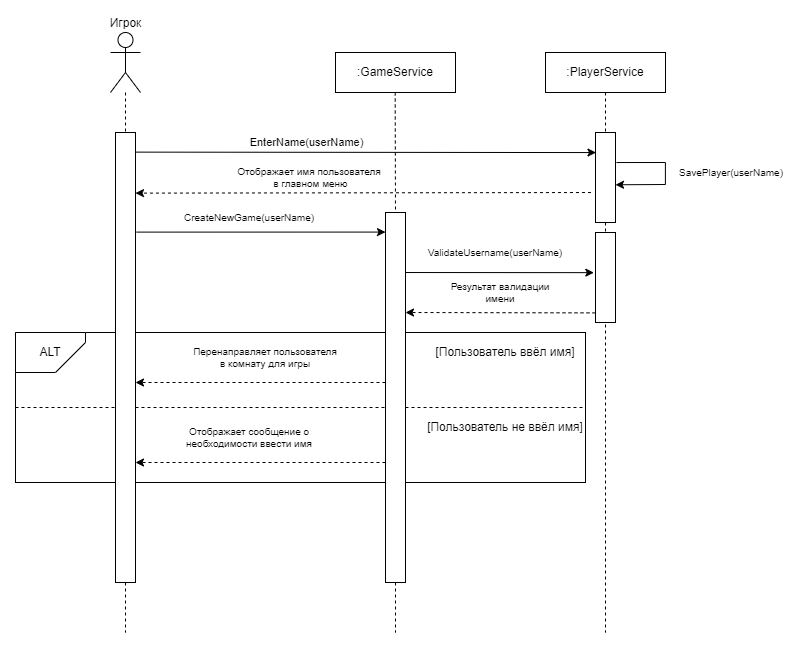

The diagram above was exported from draw.io. Its source (the exported page's mxGraphModel, read from the mxfile embedded in the PNG):
<mxGraphModel dx="1147" dy="614" grid="1" gridSize="10" guides="1" tooltips="1" connect="1" arrows="1" fold="1" page="1" pageScale="1" pageWidth="827" pageHeight="1169" math="0" shadow="0">
  <root>
    <mxCell id="0" />
    <mxCell id="1" parent="0" />
    <mxCell id="kXN6u7sGLQjS9zst5kEX-311" value="Игрок" style="shape=umlActor;verticalLabelPosition=top;verticalAlign=bottom;html=1;outlineConnect=0;labelPosition=center;align=center;" vertex="1" parent="1">
      <mxGeometry x="715" y="980" width="30" height="60" as="geometry" />
    </mxCell>
    <mxCell id="kXN6u7sGLQjS9zst5kEX-312" value="" style="rounded=0;whiteSpace=wrap;html=1;" vertex="1" parent="1">
      <mxGeometry x="620" y="1280" width="570" height="150" as="geometry" />
    </mxCell>
    <mxCell id="kXN6u7sGLQjS9zst5kEX-313" value="ALT" style="shape=card;whiteSpace=wrap;html=1;direction=south;flipH=0;flipV=1;" vertex="1" parent="1">
      <mxGeometry x="620" y="1280" width="70" height="40" as="geometry" />
    </mxCell>
    <mxCell id="kXN6u7sGLQjS9zst5kEX-314" value=":PlayerService" style="rounded=0;whiteSpace=wrap;html=1;" vertex="1" parent="1">
      <mxGeometry x="1150" y="1000" width="120" height="40" as="geometry" />
    </mxCell>
    <mxCell id="kXN6u7sGLQjS9zst5kEX-315" value="" style="rounded=0;whiteSpace=wrap;html=1;" vertex="1" parent="1">
      <mxGeometry x="1200" y="1080" width="20" height="90" as="geometry" />
    </mxCell>
    <mxCell id="kXN6u7sGLQjS9zst5kEX-316" value="" style="endArrow=none;dashed=1;html=1;rounded=0;entryX=0.5;entryY=0;entryDx=0;entryDy=0;" edge="1" parent="1" source="kXN6u7sGLQjS9zst5kEX-311" target="kXN6u7sGLQjS9zst5kEX-339">
      <mxGeometry width="50" height="50" relative="1" as="geometry">
        <mxPoint x="730" y="1020" as="sourcePoint" />
        <mxPoint x="880" y="1150" as="targetPoint" />
      </mxGeometry>
    </mxCell>
    <mxCell id="kXN6u7sGLQjS9zst5kEX-317" value="" style="endArrow=none;dashed=1;html=1;rounded=0;entryX=0.5;entryY=0;entryDx=0;entryDy=0;exitX=0.5;exitY=1;exitDx=0;exitDy=0;" edge="1" parent="1" source="kXN6u7sGLQjS9zst5kEX-314" target="kXN6u7sGLQjS9zst5kEX-315">
      <mxGeometry width="50" height="50" relative="1" as="geometry">
        <mxPoint x="1448" y="1000" as="sourcePoint" />
        <mxPoint x="1448" y="1060" as="targetPoint" />
      </mxGeometry>
    </mxCell>
    <mxCell id="kXN6u7sGLQjS9zst5kEX-318" value="" style="endArrow=none;dashed=1;html=1;rounded=0;exitX=0.5;exitY=1;exitDx=0;exitDy=0;" edge="1" parent="1" source="kXN6u7sGLQjS9zst5kEX-339">
      <mxGeometry width="50" height="50" relative="1" as="geometry">
        <mxPoint x="730" y="1420" as="sourcePoint" />
        <mxPoint x="730" y="1580" as="targetPoint" />
      </mxGeometry>
    </mxCell>
    <mxCell id="kXN6u7sGLQjS9zst5kEX-319" value="" style="endArrow=classic;html=1;rounded=0;exitX=1.186;exitY=0.041;exitDx=0;exitDy=0;exitPerimeter=0;entryX=0.024;entryY=0.223;entryDx=0;entryDy=0;entryPerimeter=0;" edge="1" parent="1" target="kXN6u7sGLQjS9zst5kEX-315">
      <mxGeometry width="50" height="50" relative="1" as="geometry">
        <mxPoint x="739.9999999999999" y="1099.62" as="sourcePoint" />
        <mxPoint x="1200" y="1100" as="targetPoint" />
      </mxGeometry>
    </mxCell>
    <mxCell id="kXN6u7sGLQjS9zst5kEX-320" value="EnterName(userName)" style="edgeLabel;html=1;align=center;verticalAlign=middle;resizable=0;points=[];" vertex="1" connectable="0" parent="kXN6u7sGLQjS9zst5kEX-319">
      <mxGeometry x="-0.1031" y="-2" relative="1" as="geometry">
        <mxPoint x="-36" y="-12" as="offset" />
      </mxGeometry>
    </mxCell>
    <mxCell id="kXN6u7sGLQjS9zst5kEX-321" value="" style="endArrow=classic;html=1;rounded=0;exitX=1.076;exitY=0.047;exitDx=0;exitDy=0;exitPerimeter=0;entryX=1.005;entryY=0.692;entryDx=0;entryDy=0;entryPerimeter=0;" edge="1" parent="1">
      <mxGeometry width="50" height="50" relative="1" as="geometry">
        <mxPoint x="1220.94" y="1110.04" as="sourcePoint" />
        <mxPoint x="1220" y="1132.2800000000002" as="targetPoint" />
        <Array as="points">
          <mxPoint x="1269.9" y="1110" />
          <mxPoint x="1269.9" y="1132" />
        </Array>
      </mxGeometry>
    </mxCell>
    <mxCell id="kXN6u7sGLQjS9zst5kEX-322" value="SavePlayer(userName)" style="text;html=1;align=center;verticalAlign=middle;whiteSpace=wrap;rounded=0;fontSize=10;" vertex="1" parent="1">
      <mxGeometry x="1291" y="1110" width="90" height="20" as="geometry" />
    </mxCell>
    <mxCell id="kXN6u7sGLQjS9zst5kEX-323" value="" style="endArrow=classic;html=1;rounded=0;entryX=1.1;entryY=0.197;entryDx=0;entryDy=0;entryPerimeter=0;exitX=-0.227;exitY=0.667;exitDx=0;exitDy=0;dashed=1;exitPerimeter=0;" edge="1" parent="1" source="kXN6u7sGLQjS9zst5kEX-315">
      <mxGeometry width="50" height="50" relative="1" as="geometry">
        <mxPoint x="978" y="1140" as="sourcePoint" />
        <mxPoint x="740" y="1140.6200000000003" as="targetPoint" />
      </mxGeometry>
    </mxCell>
    <mxCell id="kXN6u7sGLQjS9zst5kEX-324" value="&lt;br style=&quot;font-size: 10px;&quot;&gt;&lt;span style=&quot;color: rgb(0, 0, 0); font-family: Helvetica; font-size: 10px; font-style: normal; font-variant-ligatures: normal; font-variant-caps: normal; font-weight: 400; letter-spacing: normal; orphans: 2; text-align: center; text-indent: 0px; text-transform: none; widows: 2; word-spacing: 0px; -webkit-text-stroke-width: 0px; white-space: nowrap; background-color: rgb(255, 255, 255); text-decoration-thickness: initial; text-decoration-style: initial; text-decoration-color: initial; float: none; display: inline !important;&quot;&gt;Отображает имя пользователя&lt;br style=&quot;font-size: 10px;&quot;&gt;&amp;nbsp;в главном меню&lt;/span&gt;&lt;div style=&quot;font-size: 10px;&quot;&gt;&lt;br style=&quot;font-size: 10px;&quot;&gt;&lt;/div&gt;" style="text;html=1;align=center;verticalAlign=middle;whiteSpace=wrap;rounded=0;fontSize=10;" vertex="1" parent="1">
      <mxGeometry x="854" y="1100" width="120" height="50" as="geometry" />
    </mxCell>
    <mxCell id="kXN6u7sGLQjS9zst5kEX-325" value="" style="endArrow=classic;html=1;rounded=0;entryX=-0.008;entryY=0.134;entryDx=0;entryDy=0;entryPerimeter=0;exitX=1.031;exitY=0.288;exitDx=0;exitDy=0;exitPerimeter=0;" edge="1" parent="1">
      <mxGeometry width="50" height="50" relative="1" as="geometry">
        <mxPoint x="740.7799999999999" y="1179.6" as="sourcePoint" />
        <mxPoint x="990.0000000000002" y="1179.58" as="targetPoint" />
      </mxGeometry>
    </mxCell>
    <mxCell id="kXN6u7sGLQjS9zst5kEX-326" value="CreateNewGame(userName)" style="text;html=1;align=center;verticalAlign=middle;whiteSpace=wrap;rounded=0;fontSize=10;" vertex="1" parent="1">
      <mxGeometry x="794.1600000000001" y="1150" width="120" height="30" as="geometry" />
    </mxCell>
    <mxCell id="kXN6u7sGLQjS9zst5kEX-327" value="&lt;div style=&quot;font-size: 10px;&quot;&gt;Перенаправляет пользователя в комнату для игры&lt;/div&gt;" style="text;html=1;align=center;verticalAlign=middle;whiteSpace=wrap;rounded=0;fontSize=10;" vertex="1" parent="1">
      <mxGeometry x="795" y="1280" width="150" height="50" as="geometry" />
    </mxCell>
    <mxCell id="kXN6u7sGLQjS9zst5kEX-328" value="[Пользователь ввёл имя]" style="text;html=1;align=center;verticalAlign=middle;whiteSpace=wrap;rounded=0;" vertex="1" parent="1">
      <mxGeometry x="1020" y="1285" width="180" height="30" as="geometry" />
    </mxCell>
    <mxCell id="kXN6u7sGLQjS9zst5kEX-329" value="ValidateUsername(userName)" style="text;html=1;align=center;verticalAlign=middle;whiteSpace=wrap;rounded=0;fontSize=10;" vertex="1" parent="1">
      <mxGeometry x="1050" y="1190" width="100" height="20" as="geometry" />
    </mxCell>
    <mxCell id="kXN6u7sGLQjS9zst5kEX-330" value="" style="endArrow=none;dashed=1;html=1;rounded=0;exitX=0;exitY=0.5;exitDx=0;exitDy=0;entryX=1;entryY=0.5;entryDx=0;entryDy=0;" edge="1" parent="1" source="kXN6u7sGLQjS9zst5kEX-312" target="kXN6u7sGLQjS9zst5kEX-312">
      <mxGeometry width="50" height="50" relative="1" as="geometry">
        <mxPoint x="930" y="1360" as="sourcePoint" />
        <mxPoint x="980" y="1310" as="targetPoint" />
      </mxGeometry>
    </mxCell>
    <mxCell id="kXN6u7sGLQjS9zst5kEX-331" value="[Пользователь не ввёл имя]" style="text;html=1;align=center;verticalAlign=middle;whiteSpace=wrap;rounded=0;" vertex="1" parent="1">
      <mxGeometry x="1020" y="1360" width="180" height="30" as="geometry" />
    </mxCell>
    <mxCell id="kXN6u7sGLQjS9zst5kEX-332" value="&lt;div style=&quot;font-size: 10px;&quot;&gt;Отображает сообщение о необходимости ввести имя&lt;/div&gt;" style="text;html=1;align=center;verticalAlign=middle;whiteSpace=wrap;rounded=0;fontSize=10;" vertex="1" parent="1">
      <mxGeometry x="779" y="1360" width="150" height="50" as="geometry" />
    </mxCell>
    <mxCell id="kXN6u7sGLQjS9zst5kEX-333" value="" style="endArrow=none;dashed=1;html=1;rounded=0;exitX=0.5;exitY=1;exitDx=0;exitDy=0;" edge="1" parent="1" source="kXN6u7sGLQjS9zst5kEX-338">
      <mxGeometry width="50" height="50" relative="1" as="geometry">
        <mxPoint x="990" y="1400" as="sourcePoint" />
        <mxPoint x="1000" y="1580" as="targetPoint" />
      </mxGeometry>
    </mxCell>
    <mxCell id="kXN6u7sGLQjS9zst5kEX-334" value=":GameService" style="rounded=0;whiteSpace=wrap;html=1;" vertex="1" parent="1">
      <mxGeometry x="940" y="1000" width="120" height="40" as="geometry" />
    </mxCell>
    <mxCell id="kXN6u7sGLQjS9zst5kEX-335" value="" style="endArrow=classic;html=1;rounded=0;dashed=1;" edge="1" parent="1">
      <mxGeometry width="50" height="50" relative="1" as="geometry">
        <mxPoint x="990" y="1330" as="sourcePoint" />
        <mxPoint x="740" y="1330" as="targetPoint" />
      </mxGeometry>
    </mxCell>
    <mxCell id="kXN6u7sGLQjS9zst5kEX-336" value="" style="endArrow=classic;html=1;rounded=0;dashed=1;" edge="1" parent="1">
      <mxGeometry width="50" height="50" relative="1" as="geometry">
        <mxPoint x="990" y="1410" as="sourcePoint" />
        <mxPoint x="740" y="1410" as="targetPoint" />
      </mxGeometry>
    </mxCell>
    <mxCell id="kXN6u7sGLQjS9zst5kEX-337" value="" style="endArrow=none;dashed=1;html=1;rounded=0;entryX=0.5;entryY=0;entryDx=0;entryDy=0;" edge="1" parent="1" target="kXN6u7sGLQjS9zst5kEX-338">
      <mxGeometry width="50" height="50" relative="1" as="geometry">
        <mxPoint x="999.6800000000001" y="1040" as="sourcePoint" />
        <mxPoint x="999.6800000000001" y="1080" as="targetPoint" />
      </mxGeometry>
    </mxCell>
    <mxCell id="kXN6u7sGLQjS9zst5kEX-338" value="" style="rounded=0;whiteSpace=wrap;html=1;" vertex="1" parent="1">
      <mxGeometry x="990" y="1160" width="20" height="370" as="geometry" />
    </mxCell>
    <mxCell id="kXN6u7sGLQjS9zst5kEX-339" value="" style="rounded=0;whiteSpace=wrap;html=1;" vertex="1" parent="1">
      <mxGeometry x="720" y="1080" width="20" height="450" as="geometry" />
    </mxCell>
    <mxCell id="kXN6u7sGLQjS9zst5kEX-340" value="" style="endArrow=classic;html=1;rounded=0;entryX=-0.083;entryY=0.446;entryDx=0;entryDy=0;entryPerimeter=0;exitX=1.031;exitY=0.288;exitDx=0;exitDy=0;exitPerimeter=0;" edge="1" parent="1" target="kXN6u7sGLQjS9zst5kEX-344">
      <mxGeometry width="50" height="50" relative="1" as="geometry">
        <mxPoint x="1010" y="1220.02" as="sourcePoint" />
        <mxPoint x="1259.2200000000003" y="1220" as="targetPoint" />
      </mxGeometry>
    </mxCell>
    <mxCell id="kXN6u7sGLQjS9zst5kEX-341" value="" style="endArrow=classic;html=1;rounded=0;dashed=1;" edge="1" parent="1">
      <mxGeometry width="50" height="50" relative="1" as="geometry">
        <mxPoint x="1200" y="1260.38" as="sourcePoint" />
        <mxPoint x="1010" y="1260" as="targetPoint" />
      </mxGeometry>
    </mxCell>
    <mxCell id="kXN6u7sGLQjS9zst5kEX-342" value="Результат валидации имени" style="text;html=1;align=center;verticalAlign=middle;whiteSpace=wrap;rounded=0;fontSize=10;" vertex="1" parent="1">
      <mxGeometry x="1050" y="1230" width="110" height="20" as="geometry" />
    </mxCell>
    <mxCell id="kXN6u7sGLQjS9zst5kEX-343" value="" style="endArrow=none;dashed=1;html=1;rounded=0;exitX=0.5;exitY=1;exitDx=0;exitDy=0;" edge="1" parent="1" source="kXN6u7sGLQjS9zst5kEX-315">
      <mxGeometry width="50" height="50" relative="1" as="geometry">
        <mxPoint x="1558" y="1390" as="sourcePoint" />
        <mxPoint x="1210" y="1580" as="targetPoint" />
      </mxGeometry>
    </mxCell>
    <mxCell id="kXN6u7sGLQjS9zst5kEX-344" value="" style="rounded=0;whiteSpace=wrap;html=1;" vertex="1" parent="1">
      <mxGeometry x="1200" y="1180" width="20" height="90" as="geometry" />
    </mxCell>
  </root>
</mxGraphModel>